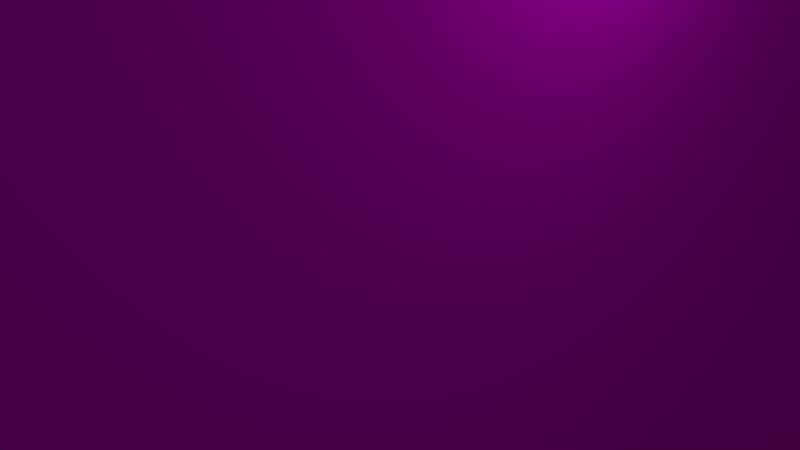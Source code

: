 # Source: Door_2.blend  (saved by Blender 2.76.0; exported with 4.5.12 LTS)
import bpy
from mathutils import Matrix  # noqa: F401  (used for matrix-valued properties, if any)

bpy.ops.wm.read_factory_settings(use_empty=True)
scene = bpy.context.scene
scene.name = 'Scene'

# ---- collections
col_collection_1 = bpy.data.collections.new('Collection 1'); scene.collection.children.link(col_collection_1)

# ---- images (referenced by path relative to the original .blend; pixels are not part of the script)
import os
ASSET_DIR = os.environ.get("B2B_ASSET_DIR", "")  # directory of the original .blend (textures are referenced by path, not embedded)
HERE = os.path.dirname(os.path.abspath(__file__))  # packed textures are extracted next to this script under _unpacked/

def load_image(name, relpath, width, height, colorspace="sRGB"):
    """Load a texture the original file referenced (path relative to the .blend, or extracted next to this script)."""
    p = next((c for c in (os.path.join(HERE, relpath), os.path.join(ASSET_DIR, relpath)) if relpath and os.path.exists(c)), "")
    if p:
        img = bpy.data.images.load(p, check_existing=True)
        img.name = name
    else:  # same state as the original file: an image datablock whose file is absent (Cycles renders it pink)
        img = bpy.data.images.new(name, width, height)
        img.source = "FILE"
        img.filepath = "//" + (relpath or name)
    img.colorspace_settings.name = colorspace
    return img
img_door_1_text_png = load_image('Door_1_text.png', 'Door_1_text.png', 1024, 1024, 'sRGB')

# ---- materials (node trees are filled in below, after node groups)
mat_material_002 = bpy.data.materials.new('Material.002')
mat_material_002.alpha_threshold = 0.0
mat_material_002.roughness = 0.5
mat_material_001 = bpy.data.materials.new('Material.001')
mat_material_001.alpha_threshold = 0.0
mat_material_001.roughness = 0.5

# ---- material node trees
mat_material_002.use_nodes = True; mat_material_002.node_tree.nodes.clear()
_N = mat_material_002.node_tree.nodes; _L = mat_material_002.node_tree.links
n0 = _N.new('ShaderNodeOutputMaterial'); n0.name = 'Material Output'; n0.location = (300, 300)
n1 = _N.new('ShaderNodeBsdfDiffuse'); n1.name = 'Diffuse BSDF'; n1.location = (10, 300)
n2 = _N.new('ShaderNodeTexImage'); n2.name = 'Image Texture'; n2.location = (-180, 300)
n2.width = 140
n2.image = img_door_1_text_png
_L.new(n1.outputs[0], n0.inputs[0])
_L.new(n2.outputs[0], n1.inputs[0])
n0.is_active_output = True
mat_material_001.use_nodes = True; mat_material_001.node_tree.nodes.clear()
_N = mat_material_001.node_tree.nodes; _L = mat_material_001.node_tree.links
n0 = _N.new('ShaderNodeOutputMaterial'); n0.name = 'Material Output'; n0.location = (300, 300)
n1 = _N.new('ShaderNodeBsdfDiffuse'); n1.name = 'Diffuse BSDF'; n1.location = (10, 300)
_L.new(n1.outputs[0], n0.inputs[0])
n0.is_active_output = True

# ---- world
world_world = bpy.data.worlds.new('World'); scene.world = world_world
world_world.color = (0.05088, 0.05088, 0.05088)
world_world.use_sun_shadow = False
world_world.sun_shadow_jitter_overblur = 0.0
world_world.cycles.sampling_method = 'MANUAL'
world_world.cycles.sample_map_resolution = 256

# ---- cameras
cam_camera = bpy.data.cameras.new('Camera')
cam_camera.clip_end = 100.0
cam_camera.lens = 35.0
cam_camera.sensor_width = 32.0
cam_camera.sensor_height = 18.0
cam_camera.ortho_scale = 7.314
cam_camera.dof.focus_distance = 0.0

# ---- lights
light_lamp = bpy.data.lights.new('Lamp', 'POINT')
light_lamp.transmission_factor = 0.0
light_lamp.cutoff_distance = 30.0
light_lamp.energy = 100.0
light_lamp.shadow_buffer_clip_start = 1.001
light_lamp.shadow_soft_size = 0.1
light_lamp.shadow_maximum_resolution = 0.006
light_lamp.use_absolute_resolution = True
light_lamp.cycles.use_multiple_importance_sampling = False

# ---- meshes
me_cube_001 = bpy.data.meshes.new('Cube.001')
me_cube_001.from_pydata([(-100.0, -100.0, -100.0), (-100.0, -100.0, 100.0), (-100.0, 100.0, -100.0), (-100.0, 100.0, 100.0), (100.0, -100.0, -100.0), (100.0, -100.0, 100.0), (100.0, 100.0, -100.0), (100.0, 100.0, 100.0)], [], [(1, 3, 2, 0), (3, 7, 6, 2), (7, 5, 4, 6), (5, 1, 0, 4), (0, 2, 6, 4), (5, 7, 3, 1)])
_uv = me_cube_001.uv_layers.new(name='UVMap')
_uv.uv.foreach_set('vector', [-0.7827, 0.9732, -0.2235, 0.9732, -0.2235, 0.02683, -0.7827, 0.02683, 0.7796, 0.9732, 0.7842, 0.9809, 0.7842, 0.01911, 0.7796, 0.02683, 0.7842, 0.9809, 0.2158, 0.9809, 0.2158, 0.01911, 0.7842, 0.01911, 0.2158, 0.9809, 0.2204, 0.9732, 0.2204, 0.02683, 0.2158, 0.01911, 0.2204, 0.02683, 0.7796, 0.02683, 0.7842, 0.01911, 0.2158, 0.01911, 0.2158, 0.9809, 0.7842, 0.9809, 0.7796, 0.9732, 0.2204, 0.9732])
me_cube_001.materials.append(mat_material_002)
me_cube_001.use_remesh_preserve_volume = False
me_cube_001.use_remesh_preserve_attributes = False
me_cube_001.use_mirror_vertex_groups = False
me_cube_001.update()
me_cube_006 = bpy.data.meshes.new('Cube.006')
me_cube_006.from_pydata([(-100.0, -100.0, -100.0), (-100.0, -100.0, 100.0), (-100.0, 100.0, -100.0), (-100.0, 100.0, 100.0), (100.0, -100.0, -100.0), (100.0, -100.0, 100.0), (100.0, 100.0, -100.0), (100.0, 100.0, 100.0)], [], [(1, 3, 2, 0), (3, 7, 6, 2), (7, 5, 4, 6), (5, 1, 0, 4), (0, 2, 6, 4), (5, 7, 3, 1)])
_uv = me_cube_006.uv_layers.new(name='UVMap')
_uv.uv.foreach_set('vector', [2.211, 0.9941, 1.426, 0.9941, 1.426, 0.06684, 2.211, 0.06684, 1.426, 0.9941, 1.403, 0.9804, 1.403, 0.04386, 1.426, 0.06684, 2.825, 1.01, 3.617, 1.01, 3.617, 0.07339, 2.825, 0.07339, 3.617, 1.01, 3.632, 1.024, 3.632, 0.09637, 3.617, 0.07339, 2.211, 0.06684, 1.426, 0.06684, 1.403, 0.04386, 2.195, 0.04386, 3.617, 1.01, 2.825, 1.01, 2.848, 1.024, 3.632, 1.024])
me_cube_006.materials.append(mat_material_001)
me_cube_006.use_remesh_preserve_volume = False
me_cube_006.use_remesh_preserve_attributes = False
me_cube_006.use_mirror_vertex_groups = False
me_cube_006.update()

# ---- objects
ob_lamp = bpy.data.objects.new('Lamp', light_lamp)
ob_camera = bpy.data.objects.new('Camera', cam_camera)
ob_door = bpy.data.objects.new('Door', me_cube_001)
ob_handle = bpy.data.objects.new('Handle', me_cube_006)

# ---- transforms, parenting, visibility, modifiers, constraints
ob_lamp.location = (4.076, 1.005, 5.904)
ob_lamp.rotation_euler = (0.6503, 0.05522, 1.866)
ob_lamp.lock_rotations_4d = False
ob_lamp.empty_display_type = 'ARROWS'
ob_lamp.color = (0.0, 0.0, 0.0, 0.0)
ob_lamp.lineart.crease_threshold = 0.0
ob_camera.location = (7.481, -6.508, 5.344)
ob_camera.rotation_euler = (1.109, 0.01082, 0.8149)
ob_camera.lock_rotations_4d = False
ob_camera.empty_display_type = 'ARROWS'
ob_camera.color = (0.0, 0.0, 0.0, 0.0)
ob_camera.display_type = 'WIRE'
ob_camera.lineart.crease_threshold = 0.0
ob_door.location = (0.0, 0.0, 0.0)
ob_door.scale = (0.025, 0.65, 1.1)
ob_door.lineart.crease_threshold = 0.0
ob_handle.location = (5.0, 50.0, -10.0)
ob_handle.scale = (0.015, 0.1, 0.025)
ob_handle.lineart.crease_threshold = 0.0

# ---- collection membership
col_collection_1.objects.link(ob_lamp)
col_collection_1.objects.link(ob_camera)
col_collection_1.objects.link(ob_door)
col_collection_1.objects.link(ob_handle)

# ---- scene / render settings (as saved in the file)
scene.camera = ob_camera
scene.frame_start = 1; scene.frame_end = 250; scene.frame_set(1)
scene.render.engine = 'CYCLES'
scene.render.resolution_percentage = 50
scene.render.dither_intensity = 0.0
scene.cycles.use_denoising = False
scene.cycles.samples = 10
scene.cycles.sampling_pattern = 'TABULATED_SOBOL'
scene.cycles.light_sampling_threshold = 0.0
scene.cycles.use_adaptive_sampling = False
scene.cycles.use_light_tree = False
scene.cycles.blur_glossy = 0.0
scene.cycles.pixel_filter_type = 'GAUSSIAN'
scene.cycles.sample_clamp_indirect = 0.0
scene.view_settings.view_transform = 'Standard'
scene.unit_settings.scale_length = 0.01
bpy.context.view_layer.update()

